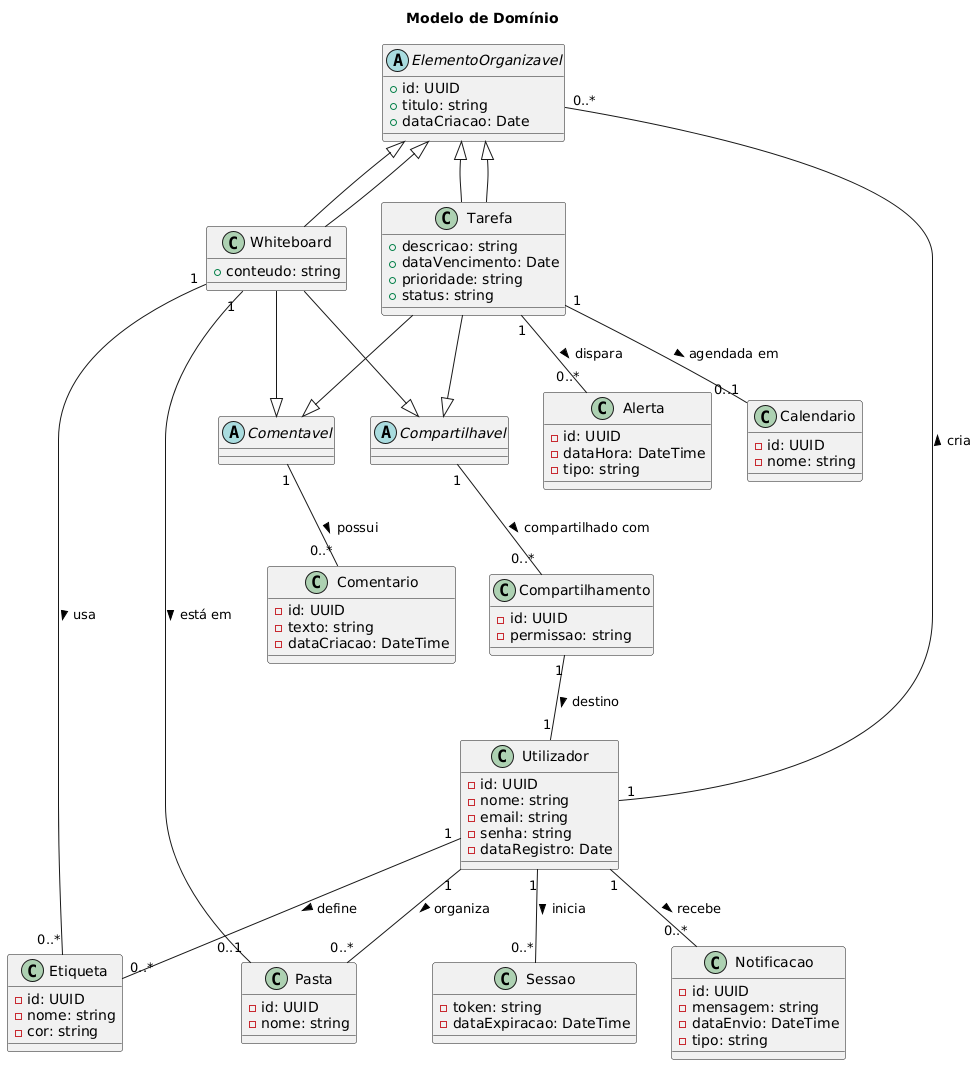

The diagram above was rendered by PlantUML. Its source (embedded in the PNG):
@startuml
title Modelo de Domínio

' ========= CLASSES ABSTRATAS =========

abstract class ElementoOrganizavel {
  + id: UUID
  + titulo: string
  + dataCriacao: Date
}

abstract class Comentavel {
}

abstract class Compartilhavel {
}

' ========= CLASSES PRINCIPAIS =========

class Utilizador {
  - id: UUID
  - nome: string
  - email: string
  - senha: string
  - dataRegistro: Date
}

class Sessao {
  - token: string
  - dataExpiracao: DateTime
}

class Tarefa extends ElementoOrganizavel {
  + descricao: string
  + dataVencimento: Date
  + prioridade: string
  + status: string
}

class Whiteboard extends ElementoOrganizavel {
  + conteudo: string
}

class Comentario {
  - id: UUID
  - texto: string
  - dataCriacao: DateTime
}

class Compartilhamento {
  - id: UUID
  - permissao: string
}

class Notificacao {
  - id: UUID
  - mensagem: string
  - dataEnvio: DateTime
  - tipo: string
}

class Alerta {
  - id: UUID
  - dataHora: DateTime
  - tipo: string
}

class Calendario {
  - id: UUID
  - nome: string
}

class Etiqueta {
  - id: UUID
  - nome: string
  - cor: string
}

class Pasta {
  - id: UUID
  - nome: string
}

' ========= HERANÇAS / POLIMORFISMO =========

Tarefa --|> Comentavel
Tarefa --|> Compartilhavel
Whiteboard --|> Comentavel
Whiteboard --|> Compartilhavel

ElementoOrganizavel <|-- Tarefa
ElementoOrganizavel <|-- Whiteboard

' ========= RELACIONAMENTOS =========

Utilizador "1" -- "0..*" Sessao : inicia >
Utilizador "1" -- "0..*" ElementoOrganizavel : cria >
Utilizador "1" -- "0..*" Notificacao : recebe >

Comentavel "1" -- "0..*" Comentario : possui >
Compartilhavel "1" -- "0..*" Compartilhamento : compartilhado com >
Compartilhamento "1" -- "1" Utilizador : destino >

Tarefa "1" -- "0..1" Calendario : agendada em >
Tarefa "1" -- "0..*" Alerta : dispara >

Whiteboard "1" -- "0..*" Etiqueta : usa >
Whiteboard "1" -- "0..1" Pasta : está em >

Utilizador "1" -- "0..*" Etiqueta : define >
Utilizador "1" -- "0..*" Pasta : organiza >
@enduml